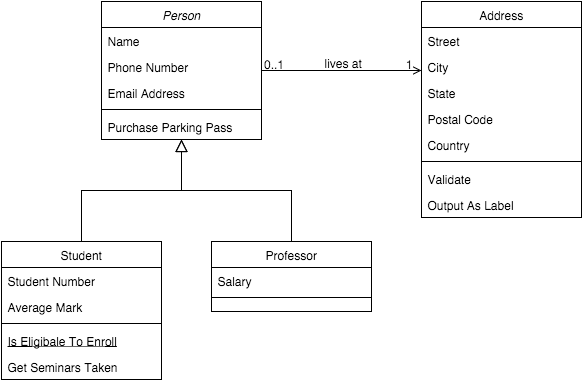

The diagram above was exported from draw.io. Its source (the exported page's mxGraphModel, read from the mxfile embedded in the PNG):
<mxGraphModel dx="715" dy="1211" grid="0" gridSize="10" guides="1" tooltips="1" connect="1" fold="0" page="1" pageScale="1" pageWidth="826" pageHeight="1169" background="#ffffff" math="0">
  <root>
    <mxCell id="0" />
    <mxCell id="1" parent="0" />
    <mxCell id="22" value="Person" style="swimlane;fontStyle=2;align=center;verticalAlign=top;childLayout=stackLayout;horizontal=1;startSize=26;horizontalStack=0;resizeParent=1;resizeLast=0;collapsible=1;marginBottom=0;swimlaneFillColor=#ffffff;rounded=0;shadow=0;strokeWidth=1;" vertex="1" parent="1">
      <mxGeometry x="210" y="190" width="160" height="138" as="geometry" />
    </mxCell>
    <mxCell id="23" value="Name" style="text;strokeColor=none;fillColor=none;align=left;verticalAlign=top;spacingLeft=4;spacingRight=4;overflow=hidden;rotatable=0;points=[[0,0.5],[1,0.5]];portConstraint=eastwest;" vertex="1" parent="22">
      <mxGeometry y="26" width="160" height="26" as="geometry" />
    </mxCell>
    <mxCell id="26" value="Phone Number" style="text;strokeColor=none;fillColor=none;align=left;verticalAlign=top;spacingLeft=4;spacingRight=4;overflow=hidden;rotatable=0;points=[[0,0.5],[1,0.5]];portConstraint=eastwest;rounded=0;shadow=0;html=0;" vertex="1" parent="22">
      <mxGeometry y="52" width="160" height="26" as="geometry" />
    </mxCell>
    <mxCell id="27" value="Email Address" style="text;strokeColor=none;fillColor=none;align=left;verticalAlign=top;spacingLeft=4;spacingRight=4;overflow=hidden;rotatable=0;points=[[0,0.5],[1,0.5]];portConstraint=eastwest;rounded=0;shadow=0;html=0;" vertex="1" parent="22">
      <mxGeometry y="78" width="160" height="26" as="geometry" />
    </mxCell>
    <mxCell id="24" value="" style="line;html=1;strokeWidth=1;fillColor=none;align=left;verticalAlign=middle;spacingTop=-1;spacingLeft=3;spacingRight=3;rotatable=0;labelPosition=right;points=[];portConstraint=eastwest;" vertex="1" parent="22">
      <mxGeometry y="104" width="160" height="8" as="geometry" />
    </mxCell>
    <mxCell id="25" value="Purchase Parking Pass" style="text;strokeColor=none;fillColor=none;align=left;verticalAlign=top;spacingLeft=4;spacingRight=4;overflow=hidden;rotatable=0;points=[[0,0.5],[1,0.5]];portConstraint=eastwest;" vertex="1" parent="22">
      <mxGeometry y="112" width="160" height="26" as="geometry" />
    </mxCell>
    <mxCell id="28" value="Student" style="swimlane;fontStyle=0;align=center;verticalAlign=top;childLayout=stackLayout;horizontal=1;startSize=26;horizontalStack=0;resizeParent=1;resizeLast=0;collapsible=1;marginBottom=0;swimlaneFillColor=#ffffff;rounded=0;shadow=0;strokeWidth=1;" vertex="1" parent="1">
      <mxGeometry x="110" y="430" width="160" height="138" as="geometry" />
    </mxCell>
    <mxCell id="29" value="Student Number" style="text;strokeColor=none;fillColor=none;align=left;verticalAlign=top;spacingLeft=4;spacingRight=4;overflow=hidden;rotatable=0;points=[[0,0.5],[1,0.5]];portConstraint=eastwest;" vertex="1" parent="28">
      <mxGeometry y="26" width="160" height="26" as="geometry" />
    </mxCell>
    <mxCell id="30" value="Average Mark" style="text;strokeColor=none;fillColor=none;align=left;verticalAlign=top;spacingLeft=4;spacingRight=4;overflow=hidden;rotatable=0;points=[[0,0.5],[1,0.5]];portConstraint=eastwest;rounded=0;shadow=0;html=0;" vertex="1" parent="28">
      <mxGeometry y="52" width="160" height="26" as="geometry" />
    </mxCell>
    <mxCell id="32" value="" style="line;html=1;strokeWidth=1;fillColor=none;align=left;verticalAlign=middle;spacingTop=-1;spacingLeft=3;spacingRight=3;rotatable=0;labelPosition=right;points=[];portConstraint=eastwest;" vertex="1" parent="28">
      <mxGeometry y="78" width="160" height="8" as="geometry" />
    </mxCell>
    <mxCell id="33" value="Is Eligibale To Enroll" style="text;strokeColor=none;fillColor=none;align=left;verticalAlign=top;spacingLeft=4;spacingRight=4;overflow=hidden;rotatable=0;points=[[0,0.5],[1,0.5]];portConstraint=eastwest;fontStyle=4" vertex="1" parent="28">
      <mxGeometry y="86" width="160" height="26" as="geometry" />
    </mxCell>
    <mxCell id="34" value="Get Seminars Taken" style="text;strokeColor=none;fillColor=none;align=left;verticalAlign=top;spacingLeft=4;spacingRight=4;overflow=hidden;rotatable=0;points=[[0,0.5],[1,0.5]];portConstraint=eastwest;" vertex="1" parent="28">
      <mxGeometry y="112" width="160" height="26" as="geometry" />
    </mxCell>
    <mxCell id="35" value="" style="endArrow=block;endSize=10;endFill=0;shadow=0;strokeWidth=1;edgeStyle=orthogonalEdgeStyle;rounded=0;" edge="1" parent="1" source="28" target="22">
      <mxGeometry width="160" relative="1" as="geometry">
        <mxPoint x="190" y="270" as="sourcePoint" />
        <mxPoint x="190" y="270" as="targetPoint" />
        <Array as="points">
          <mxPoint x="190" y="379" />
          <mxPoint x="290" y="379" />
        </Array>
      </mxGeometry>
    </mxCell>
    <mxCell id="36" value="Professor" style="swimlane;fontStyle=0;align=center;verticalAlign=top;childLayout=stackLayout;horizontal=1;startSize=26;horizontalStack=0;resizeParent=1;resizeLast=0;collapsible=1;marginBottom=0;swimlaneFillColor=#ffffff;rounded=0;shadow=0;strokeWidth=1;" vertex="1" parent="1">
      <mxGeometry x="320" y="430" width="160" height="70" as="geometry" />
    </mxCell>
    <mxCell id="37" value="Salary" style="text;strokeColor=none;fillColor=none;align=left;verticalAlign=top;spacingLeft=4;spacingRight=4;overflow=hidden;rotatable=0;points=[[0,0.5],[1,0.5]];portConstraint=eastwest;" vertex="1" parent="36">
      <mxGeometry y="26" width="160" height="26" as="geometry" />
    </mxCell>
    <mxCell id="39" value="" style="line;html=1;strokeWidth=1;fillColor=none;align=left;verticalAlign=middle;spacingTop=-1;spacingLeft=3;spacingRight=3;rotatable=0;labelPosition=right;points=[];portConstraint=eastwest;" vertex="1" parent="36">
      <mxGeometry y="52" width="160" height="8" as="geometry" />
    </mxCell>
    <mxCell id="42" value="" style="endArrow=block;endSize=10;endFill=0;shadow=0;strokeWidth=1;edgeStyle=orthogonalEdgeStyle;rounded=0;" edge="1" parent="1" source="36" target="22">
      <mxGeometry width="160" relative="1" as="geometry">
        <mxPoint x="200" y="440" as="sourcePoint" />
        <mxPoint x="300" y="338" as="targetPoint" />
      </mxGeometry>
    </mxCell>
    <mxCell id="43" value="Address" style="swimlane;fontStyle=0;align=center;verticalAlign=top;childLayout=stackLayout;horizontal=1;startSize=26;horizontalStack=0;resizeParent=1;resizeLast=0;collapsible=1;marginBottom=0;swimlaneFillColor=#ffffff;rounded=0;shadow=0;strokeWidth=1;" vertex="1" parent="1">
      <mxGeometry x="530" y="190" width="160" height="216" as="geometry" />
    </mxCell>
    <mxCell id="44" value="Street" style="text;strokeColor=none;fillColor=none;align=left;verticalAlign=top;spacingLeft=4;spacingRight=4;overflow=hidden;rotatable=0;points=[[0,0.5],[1,0.5]];portConstraint=eastwest;" vertex="1" parent="43">
      <mxGeometry y="26" width="160" height="26" as="geometry" />
    </mxCell>
    <mxCell id="45" value="City" style="text;strokeColor=none;fillColor=none;align=left;verticalAlign=top;spacingLeft=4;spacingRight=4;overflow=hidden;rotatable=0;points=[[0,0.5],[1,0.5]];portConstraint=eastwest;rounded=0;shadow=0;html=0;" vertex="1" parent="43">
      <mxGeometry y="52" width="160" height="26" as="geometry" />
    </mxCell>
    <mxCell id="46" value="State" style="text;strokeColor=none;fillColor=none;align=left;verticalAlign=top;spacingLeft=4;spacingRight=4;overflow=hidden;rotatable=0;points=[[0,0.5],[1,0.5]];portConstraint=eastwest;rounded=0;shadow=0;html=0;" vertex="1" parent="43">
      <mxGeometry y="78" width="160" height="26" as="geometry" />
    </mxCell>
    <mxCell id="49" value="Postal Code" style="text;strokeColor=none;fillColor=none;align=left;verticalAlign=top;spacingLeft=4;spacingRight=4;overflow=hidden;rotatable=0;points=[[0,0.5],[1,0.5]];portConstraint=eastwest;rounded=0;shadow=0;html=0;" vertex="1" parent="43">
      <mxGeometry y="104" width="160" height="26" as="geometry" />
    </mxCell>
    <mxCell id="50" value="Country" style="text;strokeColor=none;fillColor=none;align=left;verticalAlign=top;spacingLeft=4;spacingRight=4;overflow=hidden;rotatable=0;points=[[0,0.5],[1,0.5]];portConstraint=eastwest;rounded=0;shadow=0;html=0;" vertex="1" parent="43">
      <mxGeometry y="130" width="160" height="26" as="geometry" />
    </mxCell>
    <mxCell id="47" value="" style="line;html=1;strokeWidth=1;fillColor=none;align=left;verticalAlign=middle;spacingTop=-1;spacingLeft=3;spacingRight=3;rotatable=0;labelPosition=right;points=[];portConstraint=eastwest;" vertex="1" parent="43">
      <mxGeometry y="156" width="160" height="8" as="geometry" />
    </mxCell>
    <mxCell id="48" value="Validate" style="text;strokeColor=none;fillColor=none;align=left;verticalAlign=top;spacingLeft=4;spacingRight=4;overflow=hidden;rotatable=0;points=[[0,0.5],[1,0.5]];portConstraint=eastwest;" vertex="1" parent="43">
      <mxGeometry y="164" width="160" height="26" as="geometry" />
    </mxCell>
    <mxCell id="51" value="Output As Label" style="text;strokeColor=none;fillColor=none;align=left;verticalAlign=top;spacingLeft=4;spacingRight=4;overflow=hidden;rotatable=0;points=[[0,0.5],[1,0.5]];portConstraint=eastwest;" vertex="1" parent="43">
      <mxGeometry y="190" width="160" height="26" as="geometry" />
    </mxCell>
    <mxCell id="52" value="" style="endArrow=open;edgeStyle=orthogonalEdgeStyle;shadow=0;strokeWidth=1;strokeColor=#000000;rounded=0;endFill=1;" edge="1" parent="1">
      <mxGeometry x="0.5" y="41" relative="1" as="geometry">
        <mxPoint x="370" y="259" as="sourcePoint" />
        <mxPoint x="530" y="259" as="targetPoint" />
        <Array as="points">
          <mxPoint x="490" y="259" />
          <mxPoint x="490" y="259" />
        </Array>
        <mxPoint x="-40" y="32" as="offset" />
      </mxGeometry>
    </mxCell>
    <mxCell id="53" value="0..1" style="resizable=0;align=left;verticalAlign=bottom;labelBackgroundColor=none;fontSize=12;" connectable="0" vertex="1" parent="52">
      <mxGeometry x="-1" relative="1" as="geometry">
        <mxPoint y="4" as="offset" />
      </mxGeometry>
    </mxCell>
    <mxCell id="54" value="1" style="resizable=0;align=right;verticalAlign=bottom;labelBackgroundColor=none;fontSize=12;" connectable="0" vertex="1" parent="52">
      <mxGeometry x="1" relative="1" as="geometry">
        <mxPoint x="-7" y="4" as="offset" />
      </mxGeometry>
    </mxCell>
    <mxCell id="57" value="lives at" style="text;html=1;resizable=0;points=[];;align=center;verticalAlign=middle;labelBackgroundColor=none;rounded=0;shadow=0;strokeWidth=1;fontSize=12;" vertex="1" connectable="0" parent="52">
      <mxGeometry x="0.5" y="49" relative="1" as="geometry">
        <mxPoint x="-38" y="40" as="offset" />
      </mxGeometry>
    </mxCell>
  </root>
</mxGraphModel>